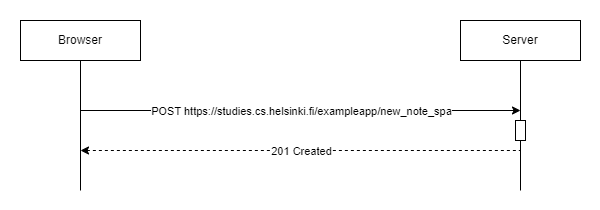

The diagram above was exported from draw.io. Its source (the exported page's mxGraphModel, read from the mxfile embedded in the PNG):
<mxGraphModel dx="880" dy="532" grid="1" gridSize="10" guides="1" tooltips="1" connect="1" arrows="1" fold="1" page="1" pageScale="1" pageWidth="827" pageHeight="1169" math="0" shadow="0">
  <root>
    <mxCell id="0" />
    <mxCell id="1" parent="0" />
    <mxCell id="Ajd5hvYeWk1VopEKvmaR-36" value="" style="rounded=0;whiteSpace=wrap;html=1;fillColor=default;strokeColor=none;" vertex="1" parent="1">
      <mxGeometry x="120" y="90" width="600" height="210" as="geometry" />
    </mxCell>
    <mxCell id="Ajd5hvYeWk1VopEKvmaR-2" value="Browser" style="rounded=0;whiteSpace=wrap;html=1;" vertex="1" parent="1">
      <mxGeometry x="140" y="110" width="120" height="40" as="geometry" />
    </mxCell>
    <mxCell id="Ajd5hvYeWk1VopEKvmaR-3" value="Server" style="rounded=0;whiteSpace=wrap;html=1;" vertex="1" parent="1">
      <mxGeometry x="580" y="110" width="120" height="40" as="geometry" />
    </mxCell>
    <mxCell id="Ajd5hvYeWk1VopEKvmaR-4" value="" style="endArrow=none;html=1;rounded=0;entryX=0.5;entryY=1;entryDx=0;entryDy=0;" edge="1" parent="1" target="Ajd5hvYeWk1VopEKvmaR-2">
      <mxGeometry width="50" height="50" relative="1" as="geometry">
        <mxPoint x="200" y="280" as="sourcePoint" />
        <mxPoint x="465" y="190" as="targetPoint" />
      </mxGeometry>
    </mxCell>
    <mxCell id="Ajd5hvYeWk1VopEKvmaR-5" value="" style="endArrow=none;html=1;rounded=0;entryX=0.5;entryY=1;entryDx=0;entryDy=0;" edge="1" parent="1" source="Ajd5hvYeWk1VopEKvmaR-29" target="Ajd5hvYeWk1VopEKvmaR-3">
      <mxGeometry width="50" height="50" relative="1" as="geometry">
        <mxPoint x="645" y="590" as="sourcePoint" />
        <mxPoint x="644.5" y="150" as="targetPoint" />
      </mxGeometry>
    </mxCell>
    <mxCell id="Ajd5hvYeWk1VopEKvmaR-6" value="" style="endArrow=classic;html=1;rounded=0;" edge="1" parent="1">
      <mxGeometry width="50" height="50" relative="1" as="geometry">
        <mxPoint x="200" y="200" as="sourcePoint" />
        <mxPoint x="640" y="200" as="targetPoint" />
      </mxGeometry>
    </mxCell>
    <mxCell id="Ajd5hvYeWk1VopEKvmaR-7" value="POST&amp;nbsp;https://studies.cs.helsinki.fi/exampleapp/new_note_spa&lt;br&gt;&lt;div style=&quot;display: flex; line-height: 20px; padding-left: 8px; gap: 12px; user-select: text; color: rgb(255, 255, 255); font-family: &amp;quot;Segoe UI&amp;quot;, Tahoma, sans-serif; font-size: 12px; text-align: start;&quot; class=&quot;row&quot;&gt;&lt;/div&gt;" style="edgeLabel;html=1;align=center;verticalAlign=middle;resizable=0;points=[];" vertex="1" connectable="0" parent="Ajd5hvYeWk1VopEKvmaR-6">
      <mxGeometry x="0.0492" relative="1" as="geometry">
        <mxPoint x="-11" as="offset" />
      </mxGeometry>
    </mxCell>
    <mxCell id="Ajd5hvYeWk1VopEKvmaR-8" value="" style="endArrow=none;html=1;rounded=0;dashed=1;endFill=0;startArrow=classic;startFill=1;" edge="1" parent="1">
      <mxGeometry width="50" height="50" relative="1" as="geometry">
        <mxPoint x="200" y="240" as="sourcePoint" />
        <mxPoint x="640" y="240" as="targetPoint" />
      </mxGeometry>
    </mxCell>
    <mxCell id="Ajd5hvYeWk1VopEKvmaR-9" value="201 Created" style="edgeLabel;html=1;align=center;verticalAlign=middle;resizable=0;points=[];" vertex="1" connectable="0" parent="Ajd5hvYeWk1VopEKvmaR-8">
      <mxGeometry x="0.0492" relative="1" as="geometry">
        <mxPoint x="-11" as="offset" />
      </mxGeometry>
    </mxCell>
    <mxCell id="Ajd5hvYeWk1VopEKvmaR-28" value="" style="endArrow=none;html=1;rounded=0;entryX=0.5;entryY=1;entryDx=0;entryDy=0;" edge="1" parent="1" target="Ajd5hvYeWk1VopEKvmaR-29">
      <mxGeometry width="50" height="50" relative="1" as="geometry">
        <mxPoint x="640" y="280" as="sourcePoint" />
        <mxPoint x="639.5" y="160" as="targetPoint" />
      </mxGeometry>
    </mxCell>
    <mxCell id="Ajd5hvYeWk1VopEKvmaR-29" value="" style="rounded=0;whiteSpace=wrap;html=1;" vertex="1" parent="1">
      <mxGeometry x="635" y="210" width="10" height="20" as="geometry" />
    </mxCell>
  </root>
</mxGraphModel>